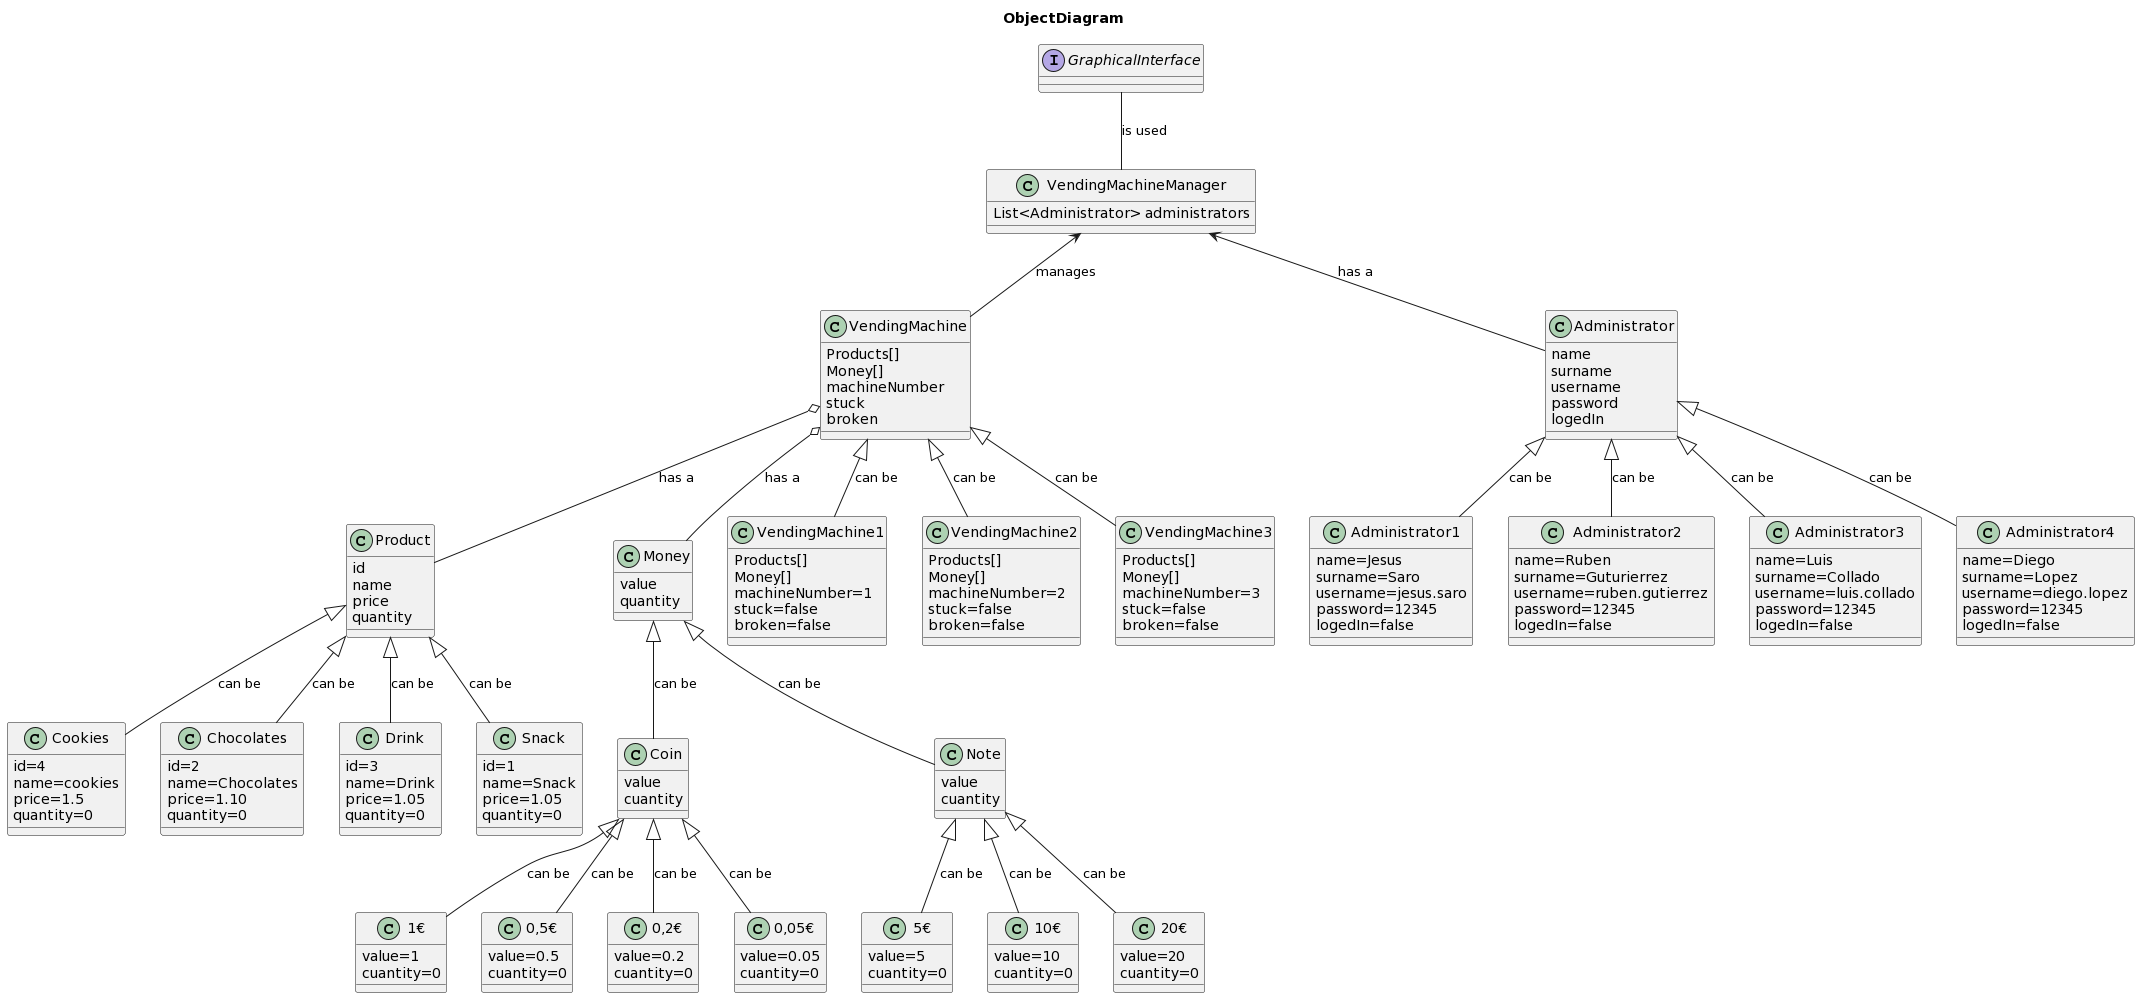

The diagram above was rendered by PlantUML. Its source (embedded in the PNG):
@startuml
title ObjectDiagram
class Product{
id
name
price
quantity
}
class Money{
value
quantity
}
class Coin{
value
cuantity
}
class Note{
value
cuantity
}
class Cookies{
id=4
name=cookies
price=1.5
quantity=0
}
class Chocolates{
id=2
name=Chocolates
price=1.10
quantity=0
}
class Drink{
id=3
name=Drink
price=1.05
quantity=0
}
class Snack{
id=1
name=Snack
price=1.05
quantity=0
}

class VendingMachine{
Products[]
Money[]
machineNumber
stuck
broken
}

class VendingMachine1{
Products[]
Money[]
machineNumber=1
stuck=false
broken=false
}

class VendingMachine2{
Products[]
Money[]
machineNumber=2
stuck=false
broken=false
}

class VendingMachine3{
Products[]
Money[]
machineNumber=3
stuck=false
broken=false
}


class VendingMachineManager{
List<Administrator> administrators
}
class Administrator{
name
surname
username
password
logedIn
}

Administrator <|-- Administrator1 : can be
Administrator <|-- Administrator2 : can be
Administrator <|-- Administrator3 : can be
Administrator <|-- Administrator4 : can be



class Administrator1{
name=Jesus
surname=Saro
username=jesus.saro
password=12345
logedIn=false
}

class Administrator2{
name=Ruben
surname=Guturierrez
username=ruben.gutierrez
password=12345
logedIn=false
}

class Administrator3{
name=Luis
surname=Collado
username=luis.collado
password=12345
logedIn=false
}

class Administrator4{
name=Diego
surname=Lopez
username=diego.lopez
password=12345
logedIn=false
}

class 1€{
value=1
cuantity=0
}

class 0,5€{
value=0.5
cuantity=0
}

class 0,2€{
value=0.2
cuantity=0
}

class 0,05€{
value=0.05
cuantity=0
}

class 5€{
value=5
cuantity=0
}

class 10€{
value=10
cuantity=0
}

class 20€{
value=20
cuantity=0
}
interface GraphicalInterface
GraphicalInterface-- VendingMachineManager : is used
VendingMachine o-- Product : has a
VendingMachine o-- Money : has a
VendingMachineManager <-- Administrator : has a

VendingMachineManager <-- VendingMachine : manages
Money <|-- Coin : can be
Money <|-- Note : can be

Product <|-- Cookies : can be
Product <|-- Drink : can be
Product <|-- Chocolates: can be
Product <|-- Snack : can be

Coin <|-- "1€" : can be
Coin <|-- "0,5€" : can be
Coin <|-- "0,2€" : can be
Coin <|-- "0,05€" : can be

Note <|-- "5€" : can be
Note <|-- "10€" : can be
Note <|-- "20€" : can be

VendingMachine <|-- VendingMachine1 : can be
VendingMachine <|-- VendingMachine2 : can be
VendingMachine <|-- VendingMachine3 : can be
@enduml